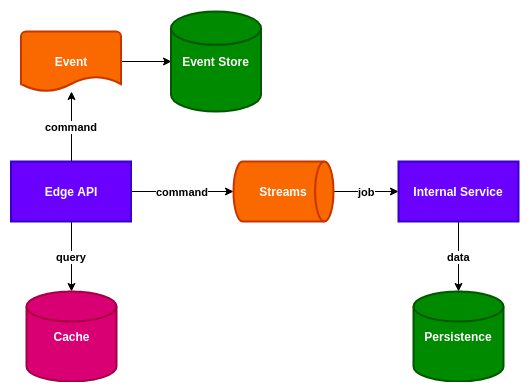

The diagram above was exported from draw.io. Its source (the exported page's mxGraphModel, read from the mxfile embedded in the PNG):
<mxGraphModel dx="703" dy="404" grid="1" gridSize="10" guides="1" tooltips="1" connect="1" arrows="1" fold="1" page="1" pageScale="1" pageWidth="850" pageHeight="1100" math="0" shadow="0">
  <root>
    <mxCell id="JVHzTBG2zt4ZsxPL-iI9-0" />
    <mxCell id="JVHzTBG2zt4ZsxPL-iI9-1" parent="JVHzTBG2zt4ZsxPL-iI9-0" />
    <mxCell id="JVHzTBG2zt4ZsxPL-iI9-9" value="command" style="edgeStyle=orthogonalEdgeStyle;rounded=0;orthogonalLoop=1;jettySize=auto;html=1;exitX=1;exitY=0.5;exitDx=0;exitDy=0;entryX=0;entryY=0.5;entryDx=0;entryDy=0;entryPerimeter=0;fontStyle=1" edge="1" parent="JVHzTBG2zt4ZsxPL-iI9-1" source="JVHzTBG2zt4ZsxPL-iI9-3" target="JVHzTBG2zt4ZsxPL-iI9-5">
      <mxGeometry relative="1" as="geometry" />
    </mxCell>
    <mxCell id="JVHzTBG2zt4ZsxPL-iI9-11" value="query" style="edgeStyle=orthogonalEdgeStyle;rounded=0;orthogonalLoop=1;jettySize=auto;html=1;exitX=0.5;exitY=1;exitDx=0;exitDy=0;fontStyle=1" edge="1" parent="JVHzTBG2zt4ZsxPL-iI9-1" source="JVHzTBG2zt4ZsxPL-iI9-3" target="JVHzTBG2zt4ZsxPL-iI9-4">
      <mxGeometry relative="1" as="geometry" />
    </mxCell>
    <mxCell id="JVHzTBG2zt4ZsxPL-iI9-14" value="command" style="edgeStyle=orthogonalEdgeStyle;rounded=0;orthogonalLoop=1;jettySize=auto;html=1;exitX=0.5;exitY=0;exitDx=0;exitDy=0;fontStyle=1" edge="1" parent="JVHzTBG2zt4ZsxPL-iI9-1" source="JVHzTBG2zt4ZsxPL-iI9-3" target="JVHzTBG2zt4ZsxPL-iI9-12">
      <mxGeometry relative="1" as="geometry" />
    </mxCell>
    <mxCell id="JVHzTBG2zt4ZsxPL-iI9-3" value="Edge API" style="rounded=0;whiteSpace=wrap;html=1;fontStyle=1;strokeWidth=2;fillColor=#6a00ff;strokeColor=#3700CC;fontColor=#ffffff;" vertex="1" parent="JVHzTBG2zt4ZsxPL-iI9-1">
      <mxGeometry x="52.5" y="200" width="120" height="60" as="geometry" />
    </mxCell>
    <mxCell id="JVHzTBG2zt4ZsxPL-iI9-4" value="Cache" style="strokeWidth=2;html=1;shape=mxgraph.flowchart.database;whiteSpace=wrap;fontStyle=1;fillColor=#d80073;strokeColor=#A50040;fontColor=#ffffff;" vertex="1" parent="JVHzTBG2zt4ZsxPL-iI9-1">
      <mxGeometry x="68" y="330" width="90" height="90" as="geometry" />
    </mxCell>
    <mxCell id="JVHzTBG2zt4ZsxPL-iI9-8" value="job" style="edgeStyle=orthogonalEdgeStyle;rounded=0;orthogonalLoop=1;jettySize=auto;html=1;exitX=1;exitY=0.5;exitDx=0;exitDy=0;exitPerimeter=0;entryX=0;entryY=0.5;entryDx=0;entryDy=0;fontStyle=1" edge="1" parent="JVHzTBG2zt4ZsxPL-iI9-1" source="JVHzTBG2zt4ZsxPL-iI9-5" target="JVHzTBG2zt4ZsxPL-iI9-6">
      <mxGeometry relative="1" as="geometry" />
    </mxCell>
    <mxCell id="JVHzTBG2zt4ZsxPL-iI9-5" value="Streams" style="strokeWidth=2;html=1;shape=mxgraph.flowchart.direct_data;whiteSpace=wrap;fontStyle=1;fillColor=#fa6800;strokeColor=#C73500;fontColor=#ffffff;" vertex="1" parent="JVHzTBG2zt4ZsxPL-iI9-1">
      <mxGeometry x="275" y="200" width="100" height="60" as="geometry" />
    </mxCell>
    <mxCell id="JVHzTBG2zt4ZsxPL-iI9-10" value="data" style="edgeStyle=orthogonalEdgeStyle;rounded=0;orthogonalLoop=1;jettySize=auto;html=1;exitX=0.5;exitY=1;exitDx=0;exitDy=0;entryX=0.5;entryY=0;entryDx=0;entryDy=0;entryPerimeter=0;fontStyle=1" edge="1" parent="JVHzTBG2zt4ZsxPL-iI9-1" source="JVHzTBG2zt4ZsxPL-iI9-6" target="JVHzTBG2zt4ZsxPL-iI9-7">
      <mxGeometry relative="1" as="geometry" />
    </mxCell>
    <mxCell id="JVHzTBG2zt4ZsxPL-iI9-6" value="Internal Service" style="rounded=0;whiteSpace=wrap;html=1;fontStyle=1;strokeWidth=2;fillColor=#6a00ff;strokeColor=#3700CC;fontColor=#ffffff;" vertex="1" parent="JVHzTBG2zt4ZsxPL-iI9-1">
      <mxGeometry x="440" y="200" width="120" height="60" as="geometry" />
    </mxCell>
    <mxCell id="JVHzTBG2zt4ZsxPL-iI9-7" value="Persistence" style="strokeWidth=2;html=1;shape=mxgraph.flowchart.database;whiteSpace=wrap;fontStyle=1;fillColor=#008a00;strokeColor=#005700;fontColor=#ffffff;" vertex="1" parent="JVHzTBG2zt4ZsxPL-iI9-1">
      <mxGeometry x="455" y="330" width="90" height="90" as="geometry" />
    </mxCell>
    <mxCell id="JVHzTBG2zt4ZsxPL-iI9-17" style="edgeStyle=orthogonalEdgeStyle;rounded=0;orthogonalLoop=1;jettySize=auto;html=1;entryX=0;entryY=0.5;entryDx=0;entryDy=0;entryPerimeter=0;" edge="1" parent="JVHzTBG2zt4ZsxPL-iI9-1" source="JVHzTBG2zt4ZsxPL-iI9-12" target="JVHzTBG2zt4ZsxPL-iI9-15">
      <mxGeometry relative="1" as="geometry" />
    </mxCell>
    <mxCell id="JVHzTBG2zt4ZsxPL-iI9-12" value="Event" style="strokeWidth=2;html=1;shape=mxgraph.flowchart.document2;whiteSpace=wrap;size=0.25;fontStyle=1;fillColor=#fa6800;strokeColor=#C73500;fontColor=#ffffff;" vertex="1" parent="JVHzTBG2zt4ZsxPL-iI9-1">
      <mxGeometry x="62.5" y="70" width="100" height="60" as="geometry" />
    </mxCell>
    <mxCell id="JVHzTBG2zt4ZsxPL-iI9-15" value="Event Store" style="strokeWidth=2;html=1;shape=mxgraph.flowchart.database;whiteSpace=wrap;fontStyle=1;fillColor=#008a00;strokeColor=#005700;fontColor=#ffffff;" vertex="1" parent="JVHzTBG2zt4ZsxPL-iI9-1">
      <mxGeometry x="212.5" y="50" width="90" height="100" as="geometry" />
    </mxCell>
  </root>
</mxGraphModel>